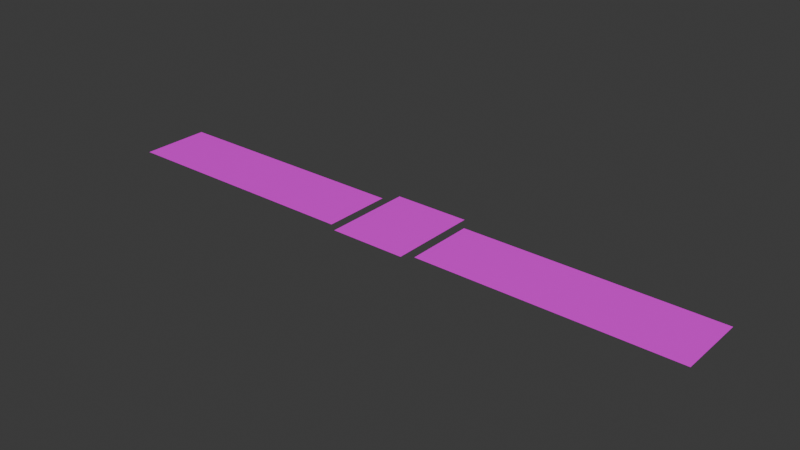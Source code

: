 # Source: title.blend  (saved by Blender 4.2.66; exported with 4.5.12 LTS)
import bpy
from mathutils import Matrix  # noqa: F401  (used for matrix-valued properties, if any)

bpy.ops.wm.read_factory_settings(use_empty=True)
scene = bpy.context.scene
scene.name = 'Scene'

# ---- collections
col_collection = bpy.data.collections.new('Collection'); scene.collection.children.link(col_collection)

# ---- images (referenced by path relative to the original .blend; pixels are not part of the script)
import os
ASSET_DIR = os.environ.get("B2B_ASSET_DIR", "")  # directory of the original .blend (textures are referenced by path, not embedded)
HERE = os.path.dirname(os.path.abspath(__file__))  # packed textures are extracted next to this script under _unpacked/

def load_image(name, relpath, width, height, colorspace="sRGB"):
    """Load a texture the original file referenced (path relative to the .blend, or extracted next to this script)."""
    p = next((c for c in (os.path.join(HERE, relpath), os.path.join(ASSET_DIR, relpath)) if relpath and os.path.exists(c)), "")
    if p:
        img = bpy.data.images.load(p, check_existing=True)
        img.name = name
    else:  # same state as the original file: an image datablock whose file is absent (Cycles renders it pink)
        img = bpy.data.images.new(name, width, height)
        img.source = "FILE"
        img.filepath = "//" + (relpath or name)
    img.colorspace_settings.name = colorspace
    return img
img_title_tex00_png = load_image('title_tex00.png', 'title_tex00.png', 1024, 1024, 'sRGB')

# ---- materials (node trees are filled in below, after node groups)
mat_titmat = bpy.data.materials.new('titMat')

# ---- material node trees
mat_titmat.use_nodes = True; mat_titmat.node_tree.nodes.clear()
_N = mat_titmat.node_tree.nodes; _L = mat_titmat.node_tree.links
n0 = _N.new('ShaderNodeBsdfPrincipled'); n0.name = 'Principled BSDF'; n0.location = (10, 300)
n1 = _N.new('ShaderNodeOutputMaterial'); n1.name = 'Material Output'; n1.location = (300, 300)
n2 = _N.new('ShaderNodeTexImage'); n2.name = 'Image Texture'; n2.location = (-280, 280)
n2.image = img_title_tex00_png
_L.new(n0.outputs[0], n1.inputs[0])
_L.new(n2.outputs[0], n0.inputs[0])
n1.is_active_output = True

# ---- world
world_world = bpy.data.worlds.new('World'); scene.world = world_world
world_world.use_nodes = True; world_world.node_tree.nodes.clear()
_N = world_world.node_tree.nodes; _L = world_world.node_tree.links
n0 = _N.new('ShaderNodeOutputWorld'); n0.name = 'World Output'; n0.location = (300, 300)
n1 = _N.new('ShaderNodeBackground'); n1.name = 'Background'; n1.location = (10, 300)
n1.inputs[0].default_value = (0.05088, 0.05088, 0.05088, 1.0)
_L.new(n1.outputs[0], n0.inputs[0])
n0.is_active_output = True
world_world.color = (0.05088, 0.05088, 0.05088)
world_world.sun_shadow_jitter_overblur = 0.0

# ---- meshes
me_title_mesh = bpy.data.meshes.new('title_mesh')
me_title_mesh.from_pydata([(-1.612, -0.1135, 0.0), (-1.612, 0.2599, 0.0), (-0.2544, -0.1135, 0.0), (-0.2544, 0.2599, 0.0), (1.612, -0.1135, 0.0), (1.612, 0.2599, 0.0), (0.2544, -0.1135, 0.0), (0.2544, 0.2599, 0.0)], [], [(0, 2, 3, 1), (4, 5, 7, 6)])
_uv = me_title_mesh.uv_layers.new(name='UVMap')
_uv.uv.foreach_set('vector', [0.0, 0.6976, 0.9981, 0.6976, 0.9981, 0.9349, 0.0, 0.9349, 0.9981, 0.4248, 0.9981, 0.6621, 0.0, 0.6621, 5.96e-08, 0.4248])
me_title_mesh.materials.append(mat_titmat)
me_title_mesh.update()
me_title_mesh_001 = bpy.data.meshes.new('title_mesh.001')
me_title_mesh_001.from_pydata([(-0.2036, -0.1493, 0.0), (-0.2036, 0.332, 0.0), (0.0, 0.332, 0.0), (0.0, -0.1493, 0.0), (0.2036, -0.1493, 0.0), (0.2036, 0.332, 0.0)], [], [(0, 3, 2, 1), (4, 5, 2, 3)])
_uv = me_title_mesh_001.uv_layers.new(name='UVMap')
_uv.uv.foreach_set('vector', [0.04941, 0.05898, 0.1758, 0.05898, 0.1758, 0.359, 0.04941, 0.359, 0.04941, 0.05898, 0.04941, 0.359, 0.1758, 0.359, 0.1758, 0.05898])
me_title_mesh_001.materials.append(mat_titmat)
me_title_mesh_001.update()

# ---- objects
ob_title_mesh = bpy.data.objects.new('title_mesh', me_title_mesh)
ob_title_mesh00 = bpy.data.objects.new('title_mesh00', me_title_mesh_001)

# ---- transforms, parenting, visibility, modifiers, constraints
ob_title_mesh.location = (0.0, 0.0, 0.0)
ob_title_mesh00.location = (0.0, 0.0, 0.0)

# ---- collection membership
col_collection.objects.link(ob_title_mesh)
col_collection.objects.link(ob_title_mesh00)

# ---- scene / render settings (as saved in the file)
scene.frame_start = 1; scene.frame_end = 250; scene.frame_set(1)
scene.render.engine = 'BLENDER_EEVEE_NEXT'
bpy.context.view_layer.update()

# ---- added for rendering (the .blend has no active camera and no usable light): camera, sun
cam_auto = bpy.data.cameras.new('AutoCamera')
cam_auto.lens = 50.0
cam_auto.sensor_width = 36.0
cam_auto.clip_end = 1000.0
ob_auto_camera = bpy.data.objects.new('AutoCamera', cam_auto)
scene.collection.objects.link(ob_auto_camera)
ob_auto_camera.location = (3.01595, -3.52777, 2.41276)
ob_auto_camera.rotation_euler = (1.09748, -7.21219e-08, 0.694738)
scene.camera = ob_auto_camera
light_auto_sun = bpy.data.lights.new('AutoSun', 'SUN')
light_auto_sun.energy = 3.0
light_auto_sun.angle = 0.0523599
ob_auto_sun = bpy.data.objects.new('AutoSun', light_auto_sun)
scene.collection.objects.link(ob_auto_sun)
ob_auto_sun.rotation_euler = (0.872665, 0.174533, 0.523599)
bpy.context.view_layer.update()
